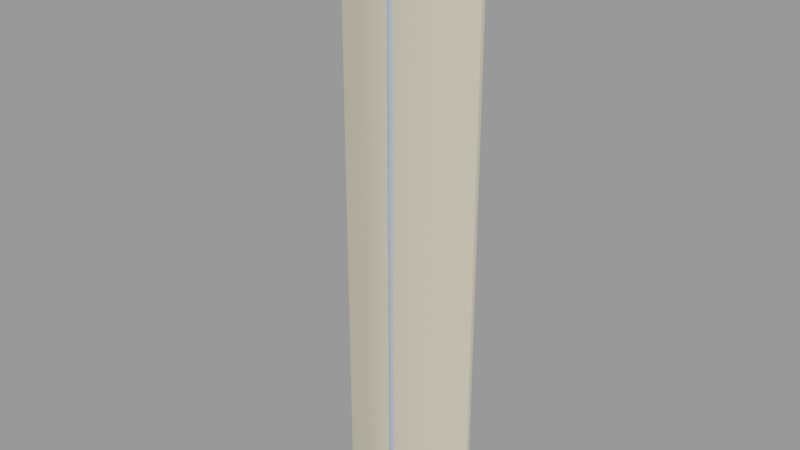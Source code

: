 # Source: tree001_skybox.blend  (saved by Blender 2.92.15; exported with 4.5.12 LTS)
import bpy
from mathutils import Matrix  # noqa: F401  (used for matrix-valued properties, if any)

bpy.ops.wm.read_factory_settings(use_empty=True)
scene = bpy.context.scene
scene.name = 'tree001_skybox.qc'

# ---- collections
col_tree001_skybox = bpy.data.collections.new('tree001_skybox'); scene.collection.children.link(col_tree001_skybox)

# ---- materials (node trees are filled in below, after node groups)
mat_tree001_card = bpy.data.materials.new('tree001_card')
mat_tree001_card.use_transparent_shadow = False
mat_tree001_card.diffuse_color = (0.693, 0.6389, 0.4754, 1.0)
mat_phy = bpy.data.materials.new('  phy')
mat_phy.use_transparent_shadow = False
mat_phy.diffuse_color = (0.5798, 0.7053, 0.8677, 1.0)

# ---- material node trees

# ---- meshes
me_tree001_skybox_reference = bpy.data.meshes.new('tree001_skybox_reference')
me_tree001_skybox_reference.from_pydata([(-8.0, -0.4367, 64.0), (-8.0, -0.01016, 0.0), (-8.0, -0.4367, 0.0), (-8.0, -0.01018, 64.0), (-4.0, -2.023, 64.0), (-4.0, -1.593, 64.0), (0.0, -3.087, 64.0), (0.0, -2.661, 64.0), (4.0, -1.593, 64.0), (4.0, -2.023, 64.0), (8.0, -0.4367, 64.0), (8.0, -0.01018, 64.0), (4.0, -2.023, -1e-06), (8.0, -0.01016, 0.0), (8.0, -0.4367, 0.0), (4.0, -1.593, -1e-06), (0.0, -3.087, -1e-06), (0.0, -2.661, -1e-06), (-4.0, -1.593, -1e-06), (-4.0, -2.023, -1e-06)], [], [(0, 1, 2), (0, 3, 1), (4, 3, 0), (4, 5, 3), (5, 4, 6), (5, 6, 7), (6, 8, 7), (6, 9, 8), (10, 8, 9), (10, 11, 8), (12, 13, 14), (12, 15, 13), (15, 12, 16), (15, 16, 17), (16, 18, 17), (16, 19, 18), (2, 18, 19), (2, 1, 18), (13, 10, 14), (13, 11, 10), (2, 4, 0), (2, 19, 4), (19, 6, 4), (19, 16, 6), (9, 6, 16), (9, 16, 12), (10, 9, 12), (10, 12, 14), (11, 13, 15), (11, 15, 8), (17, 8, 15), (17, 7, 8), (7, 17, 18), (7, 18, 5), (1, 5, 18), (1, 3, 5)])
me_tree001_skybox_reference.polygons.foreach_set('use_smooth', [True] * 36)
_k = set([(0, 2), (0, 3), (0, 4), (1, 2), (1, 3), (1, 18), (2, 19), (3, 5), (4, 6), (5, 7), (6, 9), (7, 8), (8, 11), (9, 10), (10, 11), (10, 14), (11, 13), (12, 14), (12, 16), (13, 14), (13, 15), (15, 17), (16, 19), (17, 18)])
me_tree001_skybox_reference.attributes.new('sharp_edge', 'BOOLEAN', 'EDGE').data.foreach_set('value', [ (min(e.vertices), max(e.vertices)) in _k for e in me_tree001_skybox_reference.edges])
_uv = me_tree001_skybox_reference.uv_layers.new(name='UVMap')
_uv.uv.foreach_set('vector', [0.2217, 0.06159, 0.2248, 0.06159, 0.2217, 0.06159, 0.2217, 0.06159, 0.2248, 0.06159, 0.2248, 0.06159, 0.2101, 0.05599, 0.2248, 0.06159, 0.2217, 0.06159, 0.2101, 0.05599, 0.2132, 0.05599, 0.2248, 0.06159, 0.2132, 0.05599, 0.2101, 0.05599, 0.2024, 0.05039, 0.2132, 0.05599, 0.2024, 0.05039, 0.2055, 0.05039, 0.2024, 0.05039, 0.2132, 0.04479, 0.2055, 0.05039, 0.2024, 0.05039, 0.2101, 0.04479, 0.2132, 0.04479, 0.2217, 0.03918, 0.2132, 0.04479, 0.2101, 0.04479, 0.2217, 0.03918, 0.2248, 0.03918, 0.2132, 0.04479, 0.2101, 0.04479, 0.2248, 0.03918, 0.2217, 0.03918, 0.2101, 0.04479, 0.2132, 0.04479, 0.2248, 0.03918, 0.2132, 0.04479, 0.2101, 0.04479, 0.2024, 0.05039, 0.2132, 0.04479, 0.2024, 0.05039, 0.2055, 0.05039, 0.2024, 0.05039, 0.2132, 0.05599, 0.2055, 0.05039, 0.2024, 0.05039, 0.2101, 0.05599, 0.2132, 0.05599, 0.2217, 0.06159, 0.2132, 0.05599, 0.2101, 0.05599, 0.2217, 0.06159, 0.2248, 0.06159, 0.2132, 0.05599, 0.2248, 0.03918, 0.2217, 0.03918, 0.2217, 0.03918, 0.2248, 0.03918, 0.2248, 0.03918, 0.2217, 0.03918, 1.0, 0.0, 0.75, 1.0, 1.0, 1.0, 1.0, 0.0, 0.75, 1e-06, 0.75, 1.0, 0.75, 1e-06, 0.5, 1.0, 0.75, 1.0, 0.75, 1e-06, 0.5, 1e-06, 0.5, 1.0, 0.25, 1.0, 0.5, 1.0, 0.5, 1e-06, 0.25, 1.0, 0.5, 1e-06, 0.25, 1e-06, 0.0, 1.0, 0.25, 1.0, 0.25, 1e-06, 0.0, 1.0, 0.25, 1e-06, 0.0, 0.0, 0.0, 1.0, 0.0, 0.0, 0.25, 1e-06, 0.0, 1.0, 0.25, 1e-06, 0.25, 1.0, 0.5, 1e-06, 0.25, 1.0, 0.25, 1e-06, 0.5, 1e-06, 0.5, 1.0, 0.25, 1.0, 0.5, 1.0, 0.5, 1e-06, 0.75, 1e-06, 0.5, 1.0, 0.75, 1e-06, 0.75, 1.0, 1.0, 0.0, 0.75, 1.0, 0.75, 1e-06, 1.0, 0.0, 1.0, 1.0, 0.75, 1.0])
me_tree001_skybox_reference.materials.append(mat_tree001_card)
me_tree001_skybox_reference.use_remesh_fix_poles = True
me_tree001_skybox_reference.use_remesh_preserve_attributes = False
me_tree001_skybox_reference.use_mirror_vertex_groups = False
me_tree001_skybox_reference.update()
me_tree001_skybox_reference.normals_split_custom_set([tuple(v) for v in zip(*[iter([-1.0, 0.0, 0.0, -1.0, 0.0, 0.0, -1.0, 0.0, 0.0, -1.0, 0.0, 0.0, -1.0, 0.0, 0.0, -1.0, 0.0, 0.0, -2.976e-06, 0.0, 1.0, 7.61e-06, 0.0, 1.0, 8.944e-06, 0.0, 1.0, -2.976e-06, 0.0, 1.0, -5.301e-06, 0.0, 1.0, 7.61e-06, 0.0, 1.0, -5.301e-06, 0.0, 1.0, -2.976e-06, 0.0, 1.0, 0.0, 0.0, 1.0, -5.301e-06, 0.0, 1.0, 0.0, 0.0, 1.0, 0.0, 0.0, 1.0, 0.0, 0.0, 1.0, 0.0, 0.0, 1.0, 0.0, 0.0, 1.0, 0.0, 0.0, 1.0, 0.0, 0.0, 1.0, 0.0, 0.0, 1.0, 0.0, 0.0, 1.0, 0.0, 0.0, 1.0, 0.0, 0.0, 1.0, 0.0, 0.0, 1.0, 0.0, 0.0, 1.0, 0.0, 0.0, 1.0, 9.864e-08, 0.0, -1.0, 2.5e-07, 0.0, -1.0, 2.5e-07, 0.0, -1.0, 9.864e-08, 0.0, -1.0, 1.495e-07, 0.0, -1.0, 2.5e-07, 0.0, -1.0, 1.495e-07, 0.0, -1.0, 9.864e-08, 0.0, -1.0, 1.665e-14, 0.0, -1.0, 1.495e-07, 0.0, -1.0, 1.665e-14, 0.0, -1.0, 1.666e-14, 0.0, -1.0, 1.665e-14, 0.0, -1.0, -1.495e-07, 0.0, -1.0, 1.666e-14, 0.0, -1.0, 1.665e-14, 0.0, -1.0, -9.864e-08, 0.0, -1.0, -1.495e-07, 0.0, -1.0, -2.5e-07, 0.0, -1.0, -1.495e-07, 0.0, -1.0, -9.864e-08, 0.0, -1.0, -2.5e-07, 0.0, -1.0, -2.5e-07, 0.0, -1.0, -1.495e-07, 0.0, -1.0, 1.0, 0.0, 0.0, 1.0, 0.0, 0.0, 1.0, 0.0, 0.0, 1.0, 0.0, 0.0, 1.0, 0.0, 0.0, 1.0, 0.0, 0.0, -0.3687, -0.9295, -3.914e-07, -0.3134, -0.9496, -4.032e-07, -0.3687, -0.9295, -3.948e-07, -0.3687, -0.9295, -3.914e-07, -0.3134, -0.9496, -4.016e-07, -0.3134, -0.9496, -4.032e-07, -0.3134, -0.9496, -4.016e-07, -2.238e-06, -1.0, -4.247e-07, -0.3134, -0.9496, -4.032e-07, -0.3134, -0.9496, -4.016e-07, 2.238e-06, -1.0, -4.247e-07, -2.238e-06, -1.0, -4.247e-07, 0.3134, -0.9496, -4.016e-07, -2.238e-06, -1.0, -4.247e-07, 2.238e-06, -1.0, -4.247e-07, 0.3134, -0.9496, -4.016e-07, 2.238e-06, -1.0, -4.247e-07, 0.3134, -0.9496, -4.032e-07, 0.3687, -0.9295, -3.914e-07, 0.3134, -0.9496, -4.016e-07, 0.3134, -0.9496, -4.032e-07, 0.3687, -0.9295, -3.914e-07, 0.3134, -0.9496, -4.032e-07, 0.3687, -0.9295, -3.948e-07, -0.368, 0.9298, 3.931e-07, -0.368, 0.9298, 3.914e-07, -0.3134, 0.9496, 4.016e-07, -0.368, 0.9298, 3.931e-07, -0.3134, 0.9496, 4.016e-07, -0.3134, 0.9496, 3.99e-07, -2.229e-06, 1.0, 4.208e-07, -0.3134, 0.9496, 3.99e-07, -0.3134, 0.9496, 4.016e-07, -2.229e-06, 1.0, 4.208e-07, 2.239e-06, 1.0, 4.208e-07, -0.3134, 0.9496, 3.99e-07, 2.239e-06, 1.0, 4.208e-07, -2.229e-06, 1.0, 4.208e-07, 0.3134, 0.9496, 3.99e-07, 2.239e-06, 1.0, 4.208e-07, 0.3134, 0.9496, 3.99e-07, 0.3134, 0.9496, 4.016e-07, 0.368, 0.9298, 3.931e-07, 0.3134, 0.9496, 4.016e-07, 0.3134, 0.9496, 3.99e-07, 0.368, 0.9298, 3.931e-07, 0.368, 0.9298, 3.914e-07, 0.3134, 0.9496, 4.016e-07])] * 3)])
me_tree001_skybox_physics = bpy.data.meshes.new('tree001_skybox_physics')
me_tree001_skybox_physics.from_pydata([(-2.571, -0.6061, 64.0), (-2.571, -3e-06, 64.0), (-5.08, -0.6061, 42.67), (-5.08, -2e-06, 42.67), (-5.08, -0.6061, 21.33), (-5.08, -1e-06, 21.33), (5.08, -1e-06, 21.33), (2.154, 0.0, 0.0), (-2.154, 0.0, 0.0), (5.08, -2e-06, 42.67), (2.571, -3e-06, 64.0), (2.571, -0.6061, 64.0), (0.0, -3.161, 64.0), (5.08, -0.6061, 42.67), (5.08, -0.6061, 21.33), (0.0, -3.161, 0.0), (2.154, -0.6061, 0.0), (-2.154, -0.6061, 0.0)], [], [(0, 1, 2), (2, 1, 3), (2, 3, 4), (4, 3, 5), (6, 7, 8), (6, 8, 5), (6, 5, 9), (9, 5, 3), (9, 3, 10), (10, 3, 1), (1, 11, 10), (1, 0, 11), (0, 12, 11), (2, 12, 0), (11, 13, 10), (13, 9, 10), (14, 9, 13), (14, 6, 9), (11, 12, 13), (4, 15, 2), (15, 12, 2), (6, 14, 16), (16, 7, 6), (15, 17, 8), (15, 8, 16), (16, 8, 7), (14, 15, 16), (4, 5, 17), (17, 5, 8), (4, 17, 15), (13, 15, 14), (13, 12, 15)])
me_tree001_skybox_physics.polygons.foreach_set('use_smooth', [True] * 32)
_uv = me_tree001_skybox_physics.uv_layers.new(name='UVMap')
_uv.uv.foreach_set('vector', [0.0, 0.0, 0.0, 0.0, 0.0, 0.0, 0.0, 0.0, 0.0, 0.0, 0.0, 0.0, 0.0, 0.0, 0.0, 0.0, 0.0, 0.0, 0.0, 0.0, 0.0, 0.0, 0.0, 0.0, 0.0, 0.0, 0.0, 0.0, 0.0, 0.0, 0.0, 0.0, 0.0, 0.0, 0.0, 0.0, 0.0, 0.0, 0.0, 0.0, 0.0, 0.0, 0.0, 0.0, 0.0, 0.0, 0.0, 0.0, 0.0, 0.0, 0.0, 0.0, 0.0, 0.0, 0.0, 0.0, 0.0, 0.0, 0.0, 0.0, 0.0, 0.0, 0.0, 0.0, 0.0, 0.0, 0.0, 0.0, 0.0, 0.0, 0.0, 0.0, 0.0, 0.0, 0.0, 0.0, 0.0, 0.0, 0.0, 0.0, 0.0, 0.0, 0.0, 0.0, 0.0, 0.0, 0.0, 0.0, 0.0, 0.0, 0.0, 0.0, 0.0, 0.0, 0.0, 0.0, 0.0, 0.0, 0.0, 0.0, 0.0, 0.0, 0.0, 0.0, 0.0, 0.0, 0.0, 0.0, 0.0, 0.0, 0.0, 0.0, 0.0, 0.0, 0.0, 0.0, 0.0, 0.0, 0.0, 0.0, 0.0, 0.0, 0.0, 0.0, 0.0, 0.0, 0.0, 0.0, 0.0, 0.0, 0.0, 0.0, 0.0, 0.0, 0.0, 0.0, 0.0, 0.0, 0.0, 0.0, 0.0, 0.0, 0.0, 0.0, 0.0, 0.0, 0.0, 0.0, 0.0, 0.0, 0.0, 0.0, 0.0, 0.0, 0.0, 0.0, 0.0, 0.0, 0.0, 0.0, 0.0, 0.0, 0.0, 0.0, 0.0, 0.0, 0.0, 0.0, 0.0, 0.0, 0.0, 0.0, 0.0, 0.0, 0.0, 0.0, 0.0, 0.0, 0.0, 0.0, 0.0, 0.0, 0.0, 0.0, 0.0, 0.0, 0.0, 0.0, 0.0, 0.0, 0.0, 0.0])
me_tree001_skybox_physics.materials.append(mat_phy)
me_tree001_skybox_physics.use_remesh_fix_poles = True
me_tree001_skybox_physics.use_remesh_preserve_attributes = False
me_tree001_skybox_physics.use_mirror_vertex_groups = False
me_tree001_skybox_physics.update()
me_tree001_skybox_physics.normals_split_custom_set([tuple(v) for v in zip(*[iter([0.6078, -0.2681, -0.7475, -0.97, -0.08206, -0.2287, 0.8431, -0.01631, -0.5375, 0.8431, -0.01631, -0.5375, -0.97, -0.08206, -0.2287, -0.9975, -0.002813, -0.07125, 0.8431, -0.01631, -0.5375, -0.9975, -0.002813, -0.07125, 0.7215, 0.04319, -0.6911, 0.7215, 0.04319, -0.6911, -0.9975, -0.002813, -0.07125, -0.9977, 0.005434, -0.06812, -0.9973, 0.006776, 0.07365, -0.9891, 0.04724, 0.1392, -0.9974, 0.05811, -0.04181, -0.9973, 0.006776, 0.07365, -0.9974, 0.05811, -0.04181, -0.9977, 0.005434, -0.06812, -0.9973, 0.006776, 0.07365, -0.9977, 0.005434, -0.06812, -0.9982, -0.002297, 0.05957, -0.9982, -0.002297, 0.05957, -0.9977, 0.005434, -0.06812, -0.9975, -0.002813, -0.07125, -0.9982, -0.002297, 0.05957, -0.9975, -0.002813, -0.07125, -0.9967, -0.01876, 0.07891, -0.9967, -0.01876, 0.07891, -0.9975, -0.002813, -0.07125, -0.97, -0.08206, -0.2287, -0.97, -0.08206, -0.2287, 0.6019, -0.2997, 0.7402, -0.9967, -0.01876, 0.07891, -0.97, -0.08206, -0.2287, 0.6078, -0.2681, -0.7475, 0.6019, -0.2997, 0.7402, 0.6078, -0.2681, -0.7475, 0.9994, -0.03419, -6.858e-05, 0.6019, -0.2997, 0.7402, 0.8431, -0.01631, -0.5375, 0.9994, -0.03419, -6.858e-05, 0.6078, -0.2681, -0.7475, 0.6019, -0.2997, 0.7402, 0.8431, -0.01634, 0.5375, -0.9967, -0.01876, 0.07891, 0.8431, -0.01634, 0.5375, -0.9982, -0.002297, 0.05957, -0.9967, -0.01876, 0.07891, 0.7215, 0.04325, 0.691, -0.9982, -0.002297, 0.05957, 0.8431, -0.01634, 0.5375, 0.7215, 0.04325, 0.691, -0.9973, 0.006776, 0.07365, -0.9982, -0.002297, 0.05957, 0.6019, -0.2997, 0.7402, 0.9994, -0.03419, -6.858e-05, 0.8431, -0.01634, 0.5375, 0.7215, 0.04319, -0.6911, 0.9996, 0.02979, -4.452e-05, 0.8431, -0.01631, -0.5375, 0.9996, 0.02979, -4.452e-05, 0.9994, -0.03419, -6.858e-05, 0.8431, -0.01631, -0.5375, -0.9973, 0.006776, 0.07365, 0.7215, 0.04325, 0.691, 0.4779, 0.2699, 0.836, 0.4779, 0.2699, 0.836, -0.9891, 0.04724, 0.1392, -0.9973, 0.006776, 0.07365, 0.9996, 0.02979, -4.452e-05, 0.4919, 0.132, -0.8606, -0.9974, 0.05811, -0.04181, 0.9996, 0.02979, -4.452e-05, -0.9974, 0.05811, -0.04181, 0.4779, 0.2699, 0.836, 0.4779, 0.2699, 0.836, -0.9974, 0.05811, -0.04181, -0.9891, 0.04724, 0.1392, 0.7215, 0.04325, 0.691, 0.9996, 0.02979, -4.452e-05, 0.4779, 0.2699, 0.836, 0.7215, 0.04319, -0.6911, -0.9977, 0.005434, -0.06812, 0.4919, 0.132, -0.8606, 0.4919, 0.132, -0.8606, -0.9977, 0.005434, -0.06812, -0.9974, 0.05811, -0.04181, 0.7215, 0.04319, -0.6911, 0.4919, 0.132, -0.8606, 0.9996, 0.02979, -4.452e-05, 0.8431, -0.01634, 0.5375, 0.9996, 0.02979, -4.452e-05, 0.7215, 0.04325, 0.691, 0.8431, -0.01634, 0.5375, 0.9994, -0.03419, -6.858e-05, 0.9996, 0.02979, -4.452e-05])] * 3)])
arm_tree001_skybox_qc_skeleton = bpy.data.armatures.new('tree001_skybox.qc_skeleton')  # bones are not reproduced

# ---- objects
ob_tree001_skybox_qc_skeleton = bpy.data.objects.new('tree001_skybox.qc_skeleton', arm_tree001_skybox_qc_skeleton)
ob_tree001_skybox_reference = bpy.data.objects.new('tree001_skybox_reference', me_tree001_skybox_reference)
ob_tree001_skybox_physics = bpy.data.objects.new('tree001_skybox_physics', me_tree001_skybox_physics)

# ---- transforms, parenting, visibility, modifiers, constraints
ob_tree001_skybox_qc_skeleton.location = (0.0, 0.0, 0.0)
ob_tree001_skybox_qc_skeleton.show_in_front = True
ob_tree001_skybox_qc_skeleton.lineart.crease_threshold = 0.0
ob_tree001_skybox_reference.parent = ob_tree001_skybox_qc_skeleton
ob_tree001_skybox_reference.location = (0.0, 0.0, 0.0)
ob_tree001_skybox_reference.lineart.crease_threshold = 0.0
_vg = ob_tree001_skybox_reference.vertex_groups.new(name='static_prop')
_vg.add([0, 1, 2, 3, 4, 5, 6, 7, 8, 9, 10, 11, 12, 13, 14, 15, 16, 17, 18, 19], 1.0, 'REPLACE')
_m = ob_tree001_skybox_reference.modifiers.new('Armature', 'ARMATURE')
_m.object = ob_tree001_skybox_qc_skeleton
ob_tree001_skybox_physics.parent = ob_tree001_skybox_qc_skeleton
ob_tree001_skybox_physics.location = (0.0, 0.0, 0.0)
ob_tree001_skybox_physics.display_type = 'SOLID'
ob_tree001_skybox_physics.show_wire = True
ob_tree001_skybox_physics.lineart.crease_threshold = 0.0
_vg = ob_tree001_skybox_physics.vertex_groups.new(name='static_prop')
_vg.add([0, 1, 2, 3, 4, 5, 6, 7, 8, 9, 10, 11, 12, 13, 14, 15, 16, 17], 1.0, 'REPLACE')
_m = ob_tree001_skybox_physics.modifiers.new('Armature', 'ARMATURE')
_m.object = ob_tree001_skybox_qc_skeleton

# ---- collection membership
scene.collection.objects.link(ob_tree001_skybox_qc_skeleton)
scene.collection.objects.link(ob_tree001_skybox_reference)
scene.collection.objects.link(ob_tree001_skybox_physics)
col_tree001_skybox.objects.link(ob_tree001_skybox_qc_skeleton)
col_tree001_skybox.objects.link(ob_tree001_skybox_reference)
col_tree001_skybox.objects.link(ob_tree001_skybox_physics)

# ---- scene / render settings (as saved in the file)
scene.frame_start = 1; scene.frame_end = 250; scene.frame_set(0)
scene.render.engine = 'BLENDER_EEVEE_NEXT'
scene.cycles.use_denoising = False
scene.cycles.samples = 128
scene.cycles.sampling_pattern = 'TABULATED_SOBOL'
scene.cycles.use_adaptive_sampling = False
scene.cycles.use_light_tree = False
scene.view_settings.view_transform = 'Filmic'
bpy.context.view_layer.update()

# ---- added for rendering (the .blend has no active camera and no usable light): camera, sun + grey world if the file has none
cam_auto = bpy.data.cameras.new('AutoCamera')
cam_auto.lens = 50.0
cam_auto.sensor_width = 36.0
cam_auto.clip_end = 1072.42
ob_auto_camera = bpy.data.objects.new('AutoCamera', cam_auto)
scene.collection.objects.link(ob_auto_camera)
ob_auto_camera.location = (61.1068, -74.9089, 80.8855)
ob_auto_camera.rotation_euler = (1.09748, -7.21219e-08, 0.694738)
scene.camera = ob_auto_camera
light_auto_sun = bpy.data.lights.new('AutoSun', 'SUN')
light_auto_sun.energy = 3.0
light_auto_sun.angle = 0.0523599
ob_auto_sun = bpy.data.objects.new('AutoSun', light_auto_sun)
scene.collection.objects.link(ob_auto_sun)
ob_auto_sun.rotation_euler = (0.872665, 0.174533, 0.523599)
if scene.world is None:
    world_auto = bpy.data.worlds.new('AutoWorld')
    world_auto.color = (0.3, 0.3, 0.3)
    scene.world = world_auto
bpy.context.view_layer.update()
